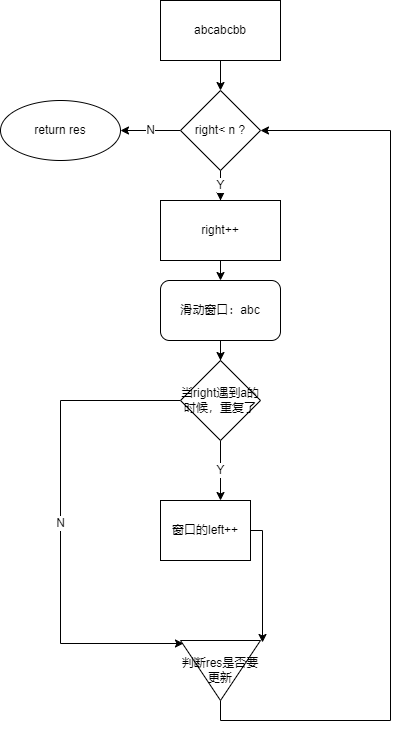

The diagram above was exported from draw.io. Its source (the exported page's mxGraphModel, read from the mxfile embedded in the PNG):
<mxGraphModel dx="1422" dy="905" grid="1" gridSize="10" guides="1" tooltips="1" connect="1" arrows="1" fold="1" page="1" pageScale="1" pageWidth="827" pageHeight="1169" math="0" shadow="0">
  <root>
    <mxCell id="0" />
    <mxCell id="1" parent="0" />
    <mxCell id="BweODm1hxquQ2g9b3cDr-12" value="" style="edgeStyle=orthogonalEdgeStyle;rounded=0;orthogonalLoop=1;jettySize=auto;html=1;" edge="1" parent="1" source="BweODm1hxquQ2g9b3cDr-1" target="BweODm1hxquQ2g9b3cDr-11">
      <mxGeometry relative="1" as="geometry" />
    </mxCell>
    <mxCell id="BweODm1hxquQ2g9b3cDr-1" value="abcabcbb" style="rounded=0;whiteSpace=wrap;html=1;" vertex="1" parent="1">
      <mxGeometry x="210" y="30" width="120" height="60" as="geometry" />
    </mxCell>
    <mxCell id="BweODm1hxquQ2g9b3cDr-14" value="" style="edgeStyle=orthogonalEdgeStyle;rounded=0;orthogonalLoop=1;jettySize=auto;html=1;" edge="1" parent="1" source="BweODm1hxquQ2g9b3cDr-6" target="BweODm1hxquQ2g9b3cDr-7">
      <mxGeometry relative="1" as="geometry" />
    </mxCell>
    <mxCell id="BweODm1hxquQ2g9b3cDr-6" value="滑动窗口：abc" style="rounded=1;whiteSpace=wrap;html=1;" vertex="1" parent="1">
      <mxGeometry x="210" y="310" width="120" height="60" as="geometry" />
    </mxCell>
    <mxCell id="BweODm1hxquQ2g9b3cDr-10" value="Y" style="edgeStyle=orthogonalEdgeStyle;rounded=0;orthogonalLoop=1;jettySize=auto;html=1;" edge="1" parent="1" source="BweODm1hxquQ2g9b3cDr-7" target="BweODm1hxquQ2g9b3cDr-9">
      <mxGeometry relative="1" as="geometry">
        <Array as="points">
          <mxPoint x="270" y="470" />
          <mxPoint x="270" y="470" />
        </Array>
      </mxGeometry>
    </mxCell>
    <mxCell id="BweODm1hxquQ2g9b3cDr-19" value="N" style="edgeStyle=orthogonalEdgeStyle;rounded=0;orthogonalLoop=1;jettySize=auto;html=1;exitX=0;exitY=0.5;exitDx=0;exitDy=0;entryX=0.05;entryY=0.963;entryDx=0;entryDy=0;entryPerimeter=0;" edge="1" parent="1" source="BweODm1hxquQ2g9b3cDr-7" target="BweODm1hxquQ2g9b3cDr-17">
      <mxGeometry relative="1" as="geometry">
        <Array as="points">
          <mxPoint x="110" y="430" />
          <mxPoint x="110" y="673" />
        </Array>
      </mxGeometry>
    </mxCell>
    <mxCell id="BweODm1hxquQ2g9b3cDr-7" value="当right遇到a的时候，重复了" style="rhombus;whiteSpace=wrap;html=1;" vertex="1" parent="1">
      <mxGeometry x="230" y="390" width="80" height="80" as="geometry" />
    </mxCell>
    <mxCell id="BweODm1hxquQ2g9b3cDr-20" style="edgeStyle=orthogonalEdgeStyle;rounded=0;orthogonalLoop=1;jettySize=auto;html=1;entryX=0.033;entryY=-0.025;entryDx=0;entryDy=0;entryPerimeter=0;" edge="1" parent="1" source="BweODm1hxquQ2g9b3cDr-9" target="BweODm1hxquQ2g9b3cDr-17">
      <mxGeometry relative="1" as="geometry">
        <Array as="points">
          <mxPoint x="312" y="560" />
        </Array>
      </mxGeometry>
    </mxCell>
    <mxCell id="BweODm1hxquQ2g9b3cDr-9" value="窗口的left++" style="whiteSpace=wrap;html=1;" vertex="1" parent="1">
      <mxGeometry x="210" y="530" width="90" height="60" as="geometry" />
    </mxCell>
    <mxCell id="BweODm1hxquQ2g9b3cDr-13" style="edgeStyle=orthogonalEdgeStyle;rounded=0;orthogonalLoop=1;jettySize=auto;html=1;entryX=0.5;entryY=0;entryDx=0;entryDy=0;" edge="1" parent="1" source="BweODm1hxquQ2g9b3cDr-11" target="BweODm1hxquQ2g9b3cDr-6">
      <mxGeometry relative="1" as="geometry" />
    </mxCell>
    <mxCell id="BweODm1hxquQ2g9b3cDr-23" value="Y" style="edgeStyle=orthogonalEdgeStyle;rounded=0;orthogonalLoop=1;jettySize=auto;html=1;" edge="1" parent="1" source="BweODm1hxquQ2g9b3cDr-11" target="BweODm1hxquQ2g9b3cDr-22">
      <mxGeometry relative="1" as="geometry" />
    </mxCell>
    <mxCell id="BweODm1hxquQ2g9b3cDr-25" value="N" style="edgeStyle=orthogonalEdgeStyle;rounded=0;orthogonalLoop=1;jettySize=auto;html=1;" edge="1" parent="1" source="BweODm1hxquQ2g9b3cDr-11" target="BweODm1hxquQ2g9b3cDr-24">
      <mxGeometry relative="1" as="geometry" />
    </mxCell>
    <mxCell id="BweODm1hxquQ2g9b3cDr-11" value="right&amp;lt; n ?" style="rhombus;whiteSpace=wrap;html=1;rounded=0;" vertex="1" parent="1">
      <mxGeometry x="230" y="120" width="80" height="80" as="geometry" />
    </mxCell>
    <mxCell id="BweODm1hxquQ2g9b3cDr-21" style="edgeStyle=orthogonalEdgeStyle;rounded=0;orthogonalLoop=1;jettySize=auto;html=1;exitX=1;exitY=0.5;exitDx=0;exitDy=0;entryX=1;entryY=0.5;entryDx=0;entryDy=0;" edge="1" parent="1" source="BweODm1hxquQ2g9b3cDr-17" target="BweODm1hxquQ2g9b3cDr-11">
      <mxGeometry relative="1" as="geometry">
        <Array as="points">
          <mxPoint x="270" y="750" />
          <mxPoint x="440" y="750" />
          <mxPoint x="440" y="160" />
        </Array>
      </mxGeometry>
    </mxCell>
    <mxCell id="BweODm1hxquQ2g9b3cDr-17" value="判断res是否要更新" style="triangle;whiteSpace=wrap;html=1;direction=south;" vertex="1" parent="1">
      <mxGeometry x="230" y="670" width="80" height="60" as="geometry" />
    </mxCell>
    <mxCell id="BweODm1hxquQ2g9b3cDr-22" value="right++" style="whiteSpace=wrap;html=1;rounded=0;" vertex="1" parent="1">
      <mxGeometry x="210" y="230" width="120" height="60" as="geometry" />
    </mxCell>
    <mxCell id="BweODm1hxquQ2g9b3cDr-24" value="return res" style="ellipse;whiteSpace=wrap;html=1;rounded=0;" vertex="1" parent="1">
      <mxGeometry x="50" y="130" width="120" height="60" as="geometry" />
    </mxCell>
  </root>
</mxGraphModel>